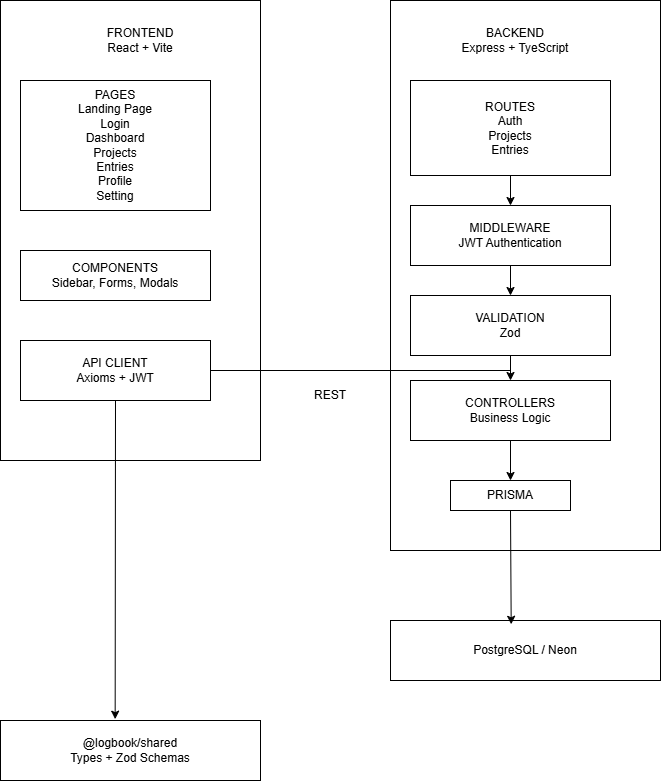

The diagram above was exported from draw.io. Its source (the exported page's mxGraphModel, read from the mxfile embedded in the PNG):
<mxGraphModel dx="901" dy="628" grid="1" gridSize="10" guides="1" tooltips="1" connect="1" arrows="1" fold="1" page="1" pageScale="1" pageWidth="850" pageHeight="1100" math="0" shadow="0">
  <root>
    <mxCell id="0" />
    <mxCell id="1" parent="0" />
    <mxCell id="cBsYWki-PxWA9wdjm2cW-6" parent="1" style="rounded=0;whiteSpace=wrap;html=1;direction=south;" value="" vertex="1">
      <mxGeometry height="550" width="270" x="430" y="40" as="geometry" />
    </mxCell>
    <mxCell id="cBsYWki-PxWA9wdjm2cW-7" parent="1" style="rounded=0;whiteSpace=wrap;html=1;direction=south;" value="" vertex="1">
      <mxGeometry height="460" width="260" x="40" y="40" as="geometry" />
    </mxCell>
    <mxCell id="cBsYWki-PxWA9wdjm2cW-8" parent="1" style="rounded=0;whiteSpace=wrap;html=1;" value="PAGES&lt;div&gt;Landing Page&lt;/div&gt;&lt;div&gt;Login&lt;/div&gt;&lt;div&gt;Dashboard&lt;/div&gt;&lt;div&gt;Projects&lt;/div&gt;&lt;div&gt;Entries&lt;/div&gt;&lt;div&gt;Profile&lt;/div&gt;&lt;div&gt;Setting&lt;/div&gt;" vertex="1">
      <mxGeometry height="130" width="190" x="60" y="120" as="geometry" />
    </mxCell>
    <mxCell id="cBsYWki-PxWA9wdjm2cW-9" parent="1" style="rounded=0;whiteSpace=wrap;html=1;" value="API CLIENT&lt;div&gt;Axioms + JWT&lt;/div&gt;" vertex="1">
      <mxGeometry height="60" width="190" x="60" y="380" as="geometry" />
    </mxCell>
    <mxCell id="cBsYWki-PxWA9wdjm2cW-10" parent="1" style="rounded=0;whiteSpace=wrap;html=1;" value="COMPONENTS&lt;div&gt;Sidebar, Forms, Modals&lt;/div&gt;" vertex="1">
      <mxGeometry height="50" width="190" x="60" y="290" as="geometry" />
    </mxCell>
    <mxCell id="cBsYWki-PxWA9wdjm2cW-11" parent="1" style="rounded=0;whiteSpace=wrap;html=1;" value="MIDDLEWARE&lt;div&gt;JWT Authentication&lt;/div&gt;" vertex="1">
      <mxGeometry height="60" width="200" x="450" y="245" as="geometry" />
    </mxCell>
    <mxCell id="cBsYWki-PxWA9wdjm2cW-12" parent="1" style="rounded=0;whiteSpace=wrap;html=1;" value="VALIDATION&lt;div&gt;Zod&lt;/div&gt;" vertex="1">
      <mxGeometry height="60" width="200" x="450" y="335" as="geometry" />
    </mxCell>
    <mxCell id="cBsYWki-PxWA9wdjm2cW-13" parent="1" style="rounded=0;whiteSpace=wrap;html=1;" value="ROUTES&lt;div&gt;Auth&lt;/div&gt;&lt;div&gt;Projects&lt;/div&gt;&lt;div&gt;Entries&lt;/div&gt;" vertex="1">
      <mxGeometry height="95" width="200" x="450" y="120" as="geometry" />
    </mxCell>
    <mxCell id="cBsYWki-PxWA9wdjm2cW-14" parent="1" style="text;html=1;whiteSpace=wrap;strokeColor=none;fillColor=none;align=center;verticalAlign=middle;rounded=0;" value="FRONTEND&lt;div&gt;React + Vite&lt;/div&gt;" vertex="1">
      <mxGeometry height="40" width="160" x="100" y="60" as="geometry" />
    </mxCell>
    <mxCell id="cBsYWki-PxWA9wdjm2cW-17" parent="1" style="text;html=1;whiteSpace=wrap;strokeColor=none;fillColor=none;align=center;verticalAlign=middle;rounded=0;" value="BACKEND&lt;div&gt;Express + TyeScript&lt;/div&gt;" vertex="1">
      <mxGeometry height="40" width="130" x="490" y="60" as="geometry" />
    </mxCell>
    <mxCell id="cBsYWki-PxWA9wdjm2cW-18" parent="1" style="rounded=0;whiteSpace=wrap;html=1;" value="PRISMA" vertex="1">
      <mxGeometry height="30" width="120" x="490" y="520" as="geometry" />
    </mxCell>
    <mxCell id="cBsYWki-PxWA9wdjm2cW-19" parent="1" style="rounded=0;whiteSpace=wrap;html=1;" value="PostgreSQL / Neon" vertex="1">
      <mxGeometry height="60" width="270" x="430" y="660" as="geometry" />
    </mxCell>
    <mxCell id="cBsYWki-PxWA9wdjm2cW-20" parent="1" style="rounded=0;whiteSpace=wrap;html=1;" value="CONTROLLERS&lt;div&gt;Business Logic&lt;/div&gt;" vertex="1">
      <mxGeometry height="60" width="200" x="450" y="420" as="geometry" />
    </mxCell>
    <mxCell id="cBsYWki-PxWA9wdjm2cW-22" parent="1" style="rounded=0;whiteSpace=wrap;html=1;" value="@logbook/shared&lt;div&gt;Types + Zod Schemas&lt;/div&gt;" vertex="1">
      <mxGeometry height="60" width="260" x="40" y="760" as="geometry" />
    </mxCell>
    <mxCell id="cBsYWki-PxWA9wdjm2cW-23" edge="1" parent="1" source="cBsYWki-PxWA9wdjm2cW-13" style="endArrow=classic;html=1;rounded=0;exitX=0.5;exitY=1;exitDx=0;exitDy=0;entryX=0.5;entryY=0;entryDx=0;entryDy=0;" target="cBsYWki-PxWA9wdjm2cW-11" value="">
      <mxGeometry height="50" relative="1" width="50" as="geometry">
        <mxPoint x="330" y="340" as="sourcePoint" />
        <mxPoint x="380" y="290" as="targetPoint" />
      </mxGeometry>
    </mxCell>
    <mxCell id="cBsYWki-PxWA9wdjm2cW-24" edge="1" parent="1" source="cBsYWki-PxWA9wdjm2cW-11" style="endArrow=classic;html=1;rounded=0;exitX=0.5;exitY=1;exitDx=0;exitDy=0;entryX=0.5;entryY=0;entryDx=0;entryDy=0;" target="cBsYWki-PxWA9wdjm2cW-12" value="">
      <mxGeometry height="50" relative="1" width="50" as="geometry">
        <mxPoint x="330" y="340" as="sourcePoint" />
        <mxPoint x="380" y="290" as="targetPoint" />
      </mxGeometry>
    </mxCell>
    <mxCell id="cBsYWki-PxWA9wdjm2cW-25" edge="1" parent="1" source="cBsYWki-PxWA9wdjm2cW-12" style="endArrow=classic;html=1;rounded=0;exitX=0.5;exitY=1;exitDx=0;exitDy=0;" target="cBsYWki-PxWA9wdjm2cW-20" value="">
      <mxGeometry height="50" relative="1" width="50" as="geometry">
        <mxPoint x="330" y="340" as="sourcePoint" />
        <mxPoint x="380" y="290" as="targetPoint" />
      </mxGeometry>
    </mxCell>
    <mxCell id="cBsYWki-PxWA9wdjm2cW-26" edge="1" parent="1" source="cBsYWki-PxWA9wdjm2cW-20" style="endArrow=classic;html=1;rounded=0;exitX=0.5;exitY=1;exitDx=0;exitDy=0;entryX=0.5;entryY=0;entryDx=0;entryDy=0;" target="cBsYWki-PxWA9wdjm2cW-18" value="">
      <mxGeometry height="50" relative="1" width="50" as="geometry">
        <mxPoint x="330" y="340" as="sourcePoint" />
        <mxPoint x="380" y="290" as="targetPoint" />
      </mxGeometry>
    </mxCell>
    <mxCell id="cBsYWki-PxWA9wdjm2cW-27" edge="1" parent="1" source="cBsYWki-PxWA9wdjm2cW-18" style="endArrow=classic;html=1;rounded=0;exitX=0.5;exitY=1;exitDx=0;exitDy=0;entryX=0.447;entryY=0.063;entryDx=0;entryDy=0;entryPerimeter=0;" target="cBsYWki-PxWA9wdjm2cW-19" value="">
      <mxGeometry height="50" relative="1" width="50" as="geometry">
        <mxPoint x="330" y="590" as="sourcePoint" />
        <mxPoint x="380" y="540" as="targetPoint" />
      </mxGeometry>
    </mxCell>
    <mxCell id="cBsYWki-PxWA9wdjm2cW-28" edge="1" parent="1" source="cBsYWki-PxWA9wdjm2cW-9" style="endArrow=classic;html=1;rounded=0;exitX=0.5;exitY=1;exitDx=0;exitDy=0;entryX=0.441;entryY=-0.022;entryDx=0;entryDy=0;entryPerimeter=0;" target="cBsYWki-PxWA9wdjm2cW-22" value="">
      <mxGeometry height="50" relative="1" width="50" as="geometry">
        <mxPoint x="330" y="590" as="sourcePoint" />
        <mxPoint x="380" y="540" as="targetPoint" />
      </mxGeometry>
    </mxCell>
    <mxCell id="cBsYWki-PxWA9wdjm2cW-29" edge="1" parent="1" source="cBsYWki-PxWA9wdjm2cW-9" style="endArrow=none;html=1;rounded=0;exitX=1;exitY=0.5;exitDx=0;exitDy=0;" value="">
      <mxGeometry height="50" relative="1" width="50" as="geometry">
        <mxPoint x="330" y="590" as="sourcePoint" />
        <mxPoint x="550" y="410" as="targetPoint" />
      </mxGeometry>
    </mxCell>
    <mxCell id="cBsYWki-PxWA9wdjm2cW-31" parent="1" style="text;html=1;whiteSpace=wrap;strokeColor=none;fillColor=none;align=center;verticalAlign=middle;rounded=0;" value="REST" vertex="1">
      <mxGeometry height="30" width="80" x="330" y="420" as="geometry" />
    </mxCell>
  </root>
</mxGraphModel>